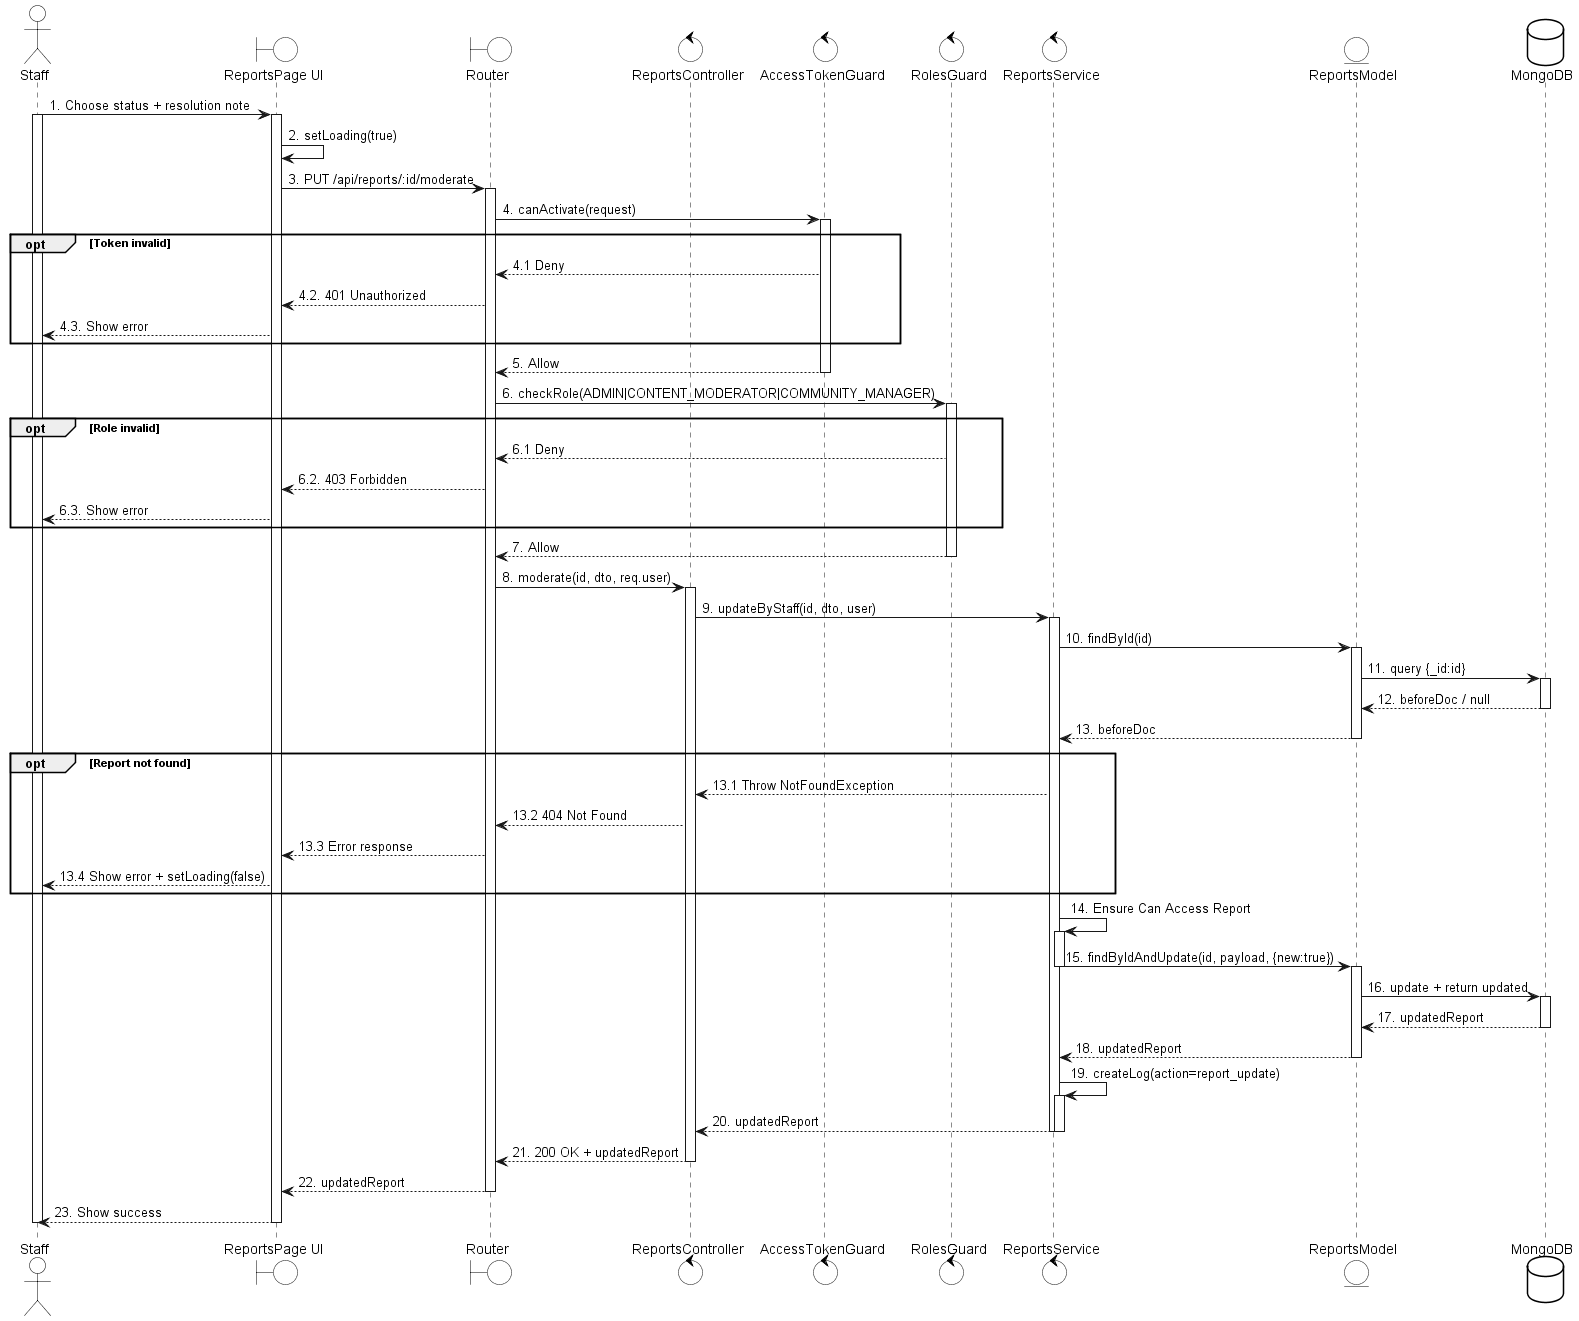

The diagram above was rendered by PlantUML. Its source (embedded in the PNG):
@startuml
skinparam {
  ActorBackgroundColor #FFFFFF
  BoundaryBackgroundColor #FFFFFF
  ControlBackgroundColor #FFFFFF
  EntityBackgroundColor #FFFFFF
  DatabaseBackgroundColor #FFFFFF
  ActorBorderColor black
  BoundaryBorderColor black
  ControlBorderColor black
  EntityBorderColor black
  DatabaseBorderColor black
}

actor Staff
boundary "ReportsPage UI" as UI
boundary Router
control ReportsController
control AccessTokenGuard
control RolesGuard
control ReportsService
entity ReportsModel
database MongoDB

Staff -> UI: 1. Choose status + resolution note
activate Staff
activate UI

UI -> UI: 2. setLoading(true)

UI -> Router: 3. PUT /api/reports/:id/moderate
activate Router

Router -> AccessTokenGuard: 4. canActivate(request)
activate AccessTokenGuard

opt Token invalid
  AccessTokenGuard --> Router: 4.1 Deny
  Router --> UI: 4.2. 401 Unauthorized
  UI --> Staff: 4.3. Show error
end

AccessTokenGuard --> Router: 5. Allow
deactivate AccessTokenGuard

Router -> RolesGuard: 6. checkRole(ADMIN|CONTENT_MODERATOR|COMMUNITY_MANAGER)
activate RolesGuard

opt Role invalid
  RolesGuard --> Router: 6.1 Deny
  Router --> UI: 6.2. 403 Forbidden
  UI --> Staff: 6.3. Show error
end

RolesGuard --> Router: 7. Allow
deactivate RolesGuard

Router -> ReportsController: 8. moderate(id, dto, req.user)
activate ReportsController

ReportsController -> ReportsService: 9. updateByStaff(id, dto, user)
activate ReportsService

ReportsService -> ReportsModel: 10. findById(id)
activate ReportsModel
ReportsModel -> MongoDB: 11. query {_id:id}
activate MongoDB
MongoDB --> ReportsModel: 12. beforeDoc / null
deactivate MongoDB
ReportsModel --> ReportsService: 13. beforeDoc
deactivate ReportsModel

opt Report not found
  ReportsService --> ReportsController: 13.1 Throw NotFoundException
  ReportsController --> Router: 13.2 404 Not Found
  Router --> UI: 13.3 Error response
  UI --> Staff: 13.4 Show error + setLoading(false)
end

ReportsService -> ReportsService: 14. Ensure Can Access Report
activate ReportsService
ReportsService -> ReportsModel: 15. findByIdAndUpdate(id, payload, {new:true})
deactivate ReportsService
activate ReportsModel
ReportsModel -> MongoDB: 16. update + return updated
activate MongoDB
MongoDB --> ReportsModel: 17. updatedReport
deactivate MongoDB
ReportsModel --> ReportsService: 18. updatedReport
deactivate ReportsModel

ReportsService -> ReportsService: 19. createLog(action=report_update)
activate ReportsService
ReportsService --> ReportsController: 20. updatedReport
deactivate ReportsService
deactivate ReportsService

ReportsController --> Router: 21. 200 OK + updatedReport
deactivate ReportsController

Router --> UI: 22. updatedReport
deactivate Router

UI --> Staff: 23. Show success

deactivate UI
deactivate Staff

@enduml